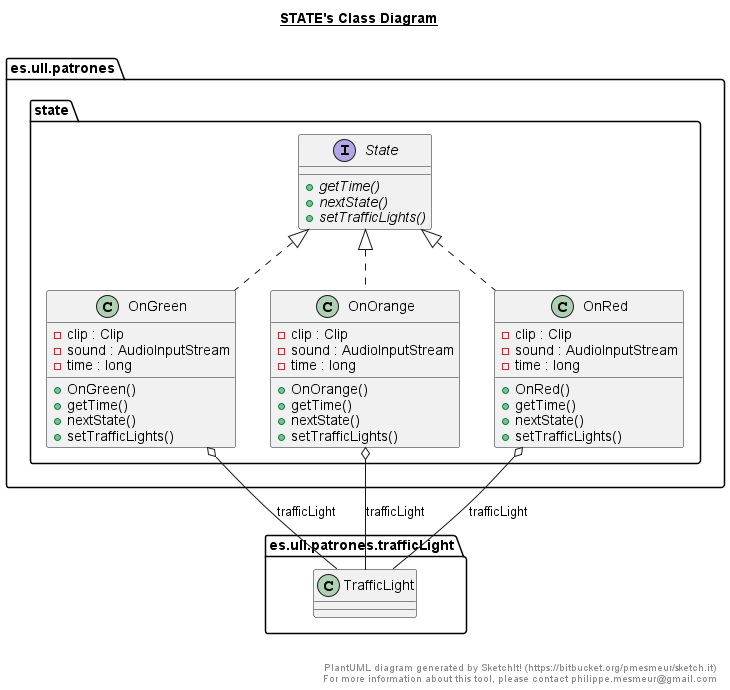

The diagram above was rendered by PlantUML. Its source (embedded in the PNG):
@startuml

title __STATE's Class Diagram__\n

  namespace es.ull.patrones {
    namespace es.ull.patrones.state {
      class es.ull.patrones.state.OnGreen {
          - clip : Clip
          - sound : AudioInputStream
          - time : long
          + OnGreen()
          + getTime()
          + nextState()
          + setTrafficLights()
      }
    }
  }
  

  namespace es.ull.patrones {
    namespace es.ull.patrones.state {
      class es.ull.patrones.state.OnOrange {
          - clip : Clip
          - sound : AudioInputStream
          - time : long
          + OnOrange()
          + getTime()
          + nextState()
          + setTrafficLights()
      }
    }
  }
  

  namespace es.ull.patrones {
    namespace es.ull.patrones.state {
      class es.ull.patrones.state.OnRed {
          - clip : Clip
          - sound : AudioInputStream
          - time : long
          + OnRed()
          + getTime()
          + nextState()
          + setTrafficLights()
      }
    }
  }
  

  namespace es.ull.patrones {
    namespace es.ull.patrones.state {
      interface es.ull.patrones.state.State {
          {abstract} + getTime()
          {abstract} + nextState()
          {abstract} + setTrafficLights()
      }
    }
  }
  

  es.ull.patrones.state.OnGreen .up.|> es.ull.patrones.state.State
  es.ull.patrones.state.OnGreen o-- es.ull.patrones.trafficLight.TrafficLight : trafficLight
  es.ull.patrones.state.OnOrange .up.|> es.ull.patrones.state.State
  es.ull.patrones.state.OnOrange o-- es.ull.patrones.trafficLight.TrafficLight : trafficLight
  es.ull.patrones.state.OnRed .up.|> es.ull.patrones.state.State
  es.ull.patrones.state.OnRed o-- es.ull.patrones.trafficLight.TrafficLight : trafficLight


right footer


PlantUML diagram generated by SketchIt! (https://bitbucket.org/pmesmeur/sketch.it)
For more information about this tool, please contact philippe.mesmeur@gmail.com
endfooter

@enduml